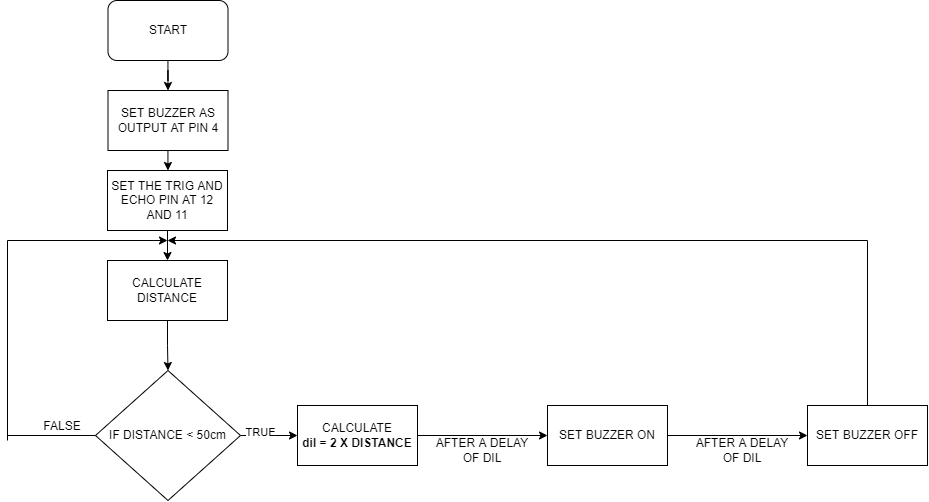

The diagram above was exported from draw.io. Its source (the exported page's mxGraphModel, read from the mxfile embedded in the PNG):
<mxGraphModel dx="1738" dy="1198" grid="1" gridSize="10" guides="1" tooltips="1" connect="1" arrows="1" fold="1" page="1" pageScale="1" pageWidth="1100" pageHeight="850" math="0" shadow="0">
  <root>
    <mxCell id="0" />
    <mxCell id="1" parent="0" />
    <mxCell id="ZmcQwT918u5prpJ3Z97y-19" style="edgeStyle=orthogonalEdgeStyle;rounded=0;orthogonalLoop=1;jettySize=auto;html=1;entryX=0.5;entryY=0;entryDx=0;entryDy=0;" edge="1" parent="1" source="ZmcQwT918u5prpJ3Z97y-1" target="ZmcQwT918u5prpJ3Z97y-17">
      <mxGeometry relative="1" as="geometry" />
    </mxCell>
    <mxCell id="ZmcQwT918u5prpJ3Z97y-1" value="START" style="rounded=1;whiteSpace=wrap;html=1;" vertex="1" parent="1">
      <mxGeometry x="490.5" y="110" width="120" height="60" as="geometry" />
    </mxCell>
    <mxCell id="ZmcQwT918u5prpJ3Z97y-21" style="edgeStyle=orthogonalEdgeStyle;rounded=0;orthogonalLoop=1;jettySize=auto;html=1;entryX=0.5;entryY=0;entryDx=0;entryDy=0;" edge="1" parent="1" source="ZmcQwT918u5prpJ3Z97y-2" target="ZmcQwT918u5prpJ3Z97y-20">
      <mxGeometry relative="1" as="geometry" />
    </mxCell>
    <mxCell id="ZmcQwT918u5prpJ3Z97y-2" value="SET THE TRIG AND ECHO PIN AT 12 AND 11" style="rounded=0;whiteSpace=wrap;html=1;" vertex="1" parent="1">
      <mxGeometry x="490" y="280" width="120" height="60" as="geometry" />
    </mxCell>
    <mxCell id="ZmcQwT918u5prpJ3Z97y-8" style="edgeStyle=orthogonalEdgeStyle;rounded=0;orthogonalLoop=1;jettySize=auto;html=1;entryX=0;entryY=0.5;entryDx=0;entryDy=0;" edge="1" parent="1" source="ZmcQwT918u5prpJ3Z97y-4" target="ZmcQwT918u5prpJ3Z97y-7">
      <mxGeometry relative="1" as="geometry" />
    </mxCell>
    <mxCell id="ZmcQwT918u5prpJ3Z97y-9" value="TRUE" style="edgeLabel;html=1;align=center;verticalAlign=middle;resizable=0;points=[];" vertex="1" connectable="0" parent="ZmcQwT918u5prpJ3Z97y-8">
      <mxGeometry x="-0.2776" y="4" relative="1" as="geometry">
        <mxPoint x="-1" as="offset" />
      </mxGeometry>
    </mxCell>
    <mxCell id="ZmcQwT918u5prpJ3Z97y-4" value="IF DISTANCE &amp;lt; 50cm" style="rhombus;whiteSpace=wrap;html=1;" vertex="1" parent="1">
      <mxGeometry x="478" y="480" width="145" height="130" as="geometry" />
    </mxCell>
    <mxCell id="ZmcQwT918u5prpJ3Z97y-26" value="" style="edgeStyle=orthogonalEdgeStyle;rounded=0;orthogonalLoop=1;jettySize=auto;html=1;" edge="1" parent="1" source="ZmcQwT918u5prpJ3Z97y-7" target="ZmcQwT918u5prpJ3Z97y-25">
      <mxGeometry relative="1" as="geometry" />
    </mxCell>
    <mxCell id="ZmcQwT918u5prpJ3Z97y-7" value="CALCULATE&lt;br&gt;&lt;b&gt;dil = 2 X DISTANCE&lt;/b&gt;" style="rounded=0;whiteSpace=wrap;html=1;" vertex="1" parent="1">
      <mxGeometry x="680" y="515" width="120" height="60" as="geometry" />
    </mxCell>
    <mxCell id="ZmcQwT918u5prpJ3Z97y-18" style="edgeStyle=orthogonalEdgeStyle;rounded=0;orthogonalLoop=1;jettySize=auto;html=1;entryX=0.5;entryY=0;entryDx=0;entryDy=0;" edge="1" parent="1" source="ZmcQwT918u5prpJ3Z97y-17" target="ZmcQwT918u5prpJ3Z97y-2">
      <mxGeometry relative="1" as="geometry" />
    </mxCell>
    <mxCell id="ZmcQwT918u5prpJ3Z97y-17" value="SET BUZZER AS OUTPUT AT PIN 4" style="rounded=0;whiteSpace=wrap;html=1;" vertex="1" parent="1">
      <mxGeometry x="490.5" y="200" width="120" height="60" as="geometry" />
    </mxCell>
    <mxCell id="ZmcQwT918u5prpJ3Z97y-23" style="edgeStyle=orthogonalEdgeStyle;rounded=0;orthogonalLoop=1;jettySize=auto;html=1;entryX=0.5;entryY=0;entryDx=0;entryDy=0;" edge="1" parent="1" source="ZmcQwT918u5prpJ3Z97y-20" target="ZmcQwT918u5prpJ3Z97y-4">
      <mxGeometry relative="1" as="geometry" />
    </mxCell>
    <mxCell id="ZmcQwT918u5prpJ3Z97y-20" value="CALCULATE DISTANCE" style="rounded=0;whiteSpace=wrap;html=1;" vertex="1" parent="1">
      <mxGeometry x="490" y="370" width="120" height="60" as="geometry" />
    </mxCell>
    <mxCell id="ZmcQwT918u5prpJ3Z97y-28" value="" style="edgeStyle=orthogonalEdgeStyle;rounded=0;orthogonalLoop=1;jettySize=auto;html=1;" edge="1" parent="1" source="ZmcQwT918u5prpJ3Z97y-25" target="ZmcQwT918u5prpJ3Z97y-27">
      <mxGeometry relative="1" as="geometry" />
    </mxCell>
    <mxCell id="ZmcQwT918u5prpJ3Z97y-25" value="SET BUZZER ON" style="whiteSpace=wrap;html=1;rounded=0;" vertex="1" parent="1">
      <mxGeometry x="930" y="515" width="120" height="60" as="geometry" />
    </mxCell>
    <mxCell id="ZmcQwT918u5prpJ3Z97y-27" value="SET BUZZER OFF" style="whiteSpace=wrap;html=1;rounded=0;" vertex="1" parent="1">
      <mxGeometry x="1190" y="515" width="120" height="60" as="geometry" />
    </mxCell>
    <mxCell id="ZmcQwT918u5prpJ3Z97y-33" value="" style="endArrow=classic;html=1;rounded=0;" edge="1" parent="1">
      <mxGeometry width="50" height="50" relative="1" as="geometry">
        <mxPoint x="1250" y="350" as="sourcePoint" />
        <mxPoint x="550" y="350" as="targetPoint" />
      </mxGeometry>
    </mxCell>
    <mxCell id="ZmcQwT918u5prpJ3Z97y-34" value="AFTER A DELAY OF DIL" style="text;html=1;strokeColor=none;fillColor=none;align=center;verticalAlign=middle;whiteSpace=wrap;rounded=0;" vertex="1" parent="1">
      <mxGeometry x="810" y="545" width="110" height="30" as="geometry" />
    </mxCell>
    <mxCell id="ZmcQwT918u5prpJ3Z97y-35" value="" style="endArrow=none;html=1;rounded=0;exitX=0.5;exitY=0;exitDx=0;exitDy=0;" edge="1" parent="1" source="ZmcQwT918u5prpJ3Z97y-27">
      <mxGeometry width="50" height="50" relative="1" as="geometry">
        <mxPoint x="1200.0000000000002" y="514.9999999999999" as="sourcePoint" />
        <mxPoint x="1250" y="350" as="targetPoint" />
      </mxGeometry>
    </mxCell>
    <mxCell id="ZmcQwT918u5prpJ3Z97y-36" value="AFTER A DELAY OF DIL" style="text;html=1;strokeColor=none;fillColor=none;align=center;verticalAlign=middle;whiteSpace=wrap;rounded=0;" vertex="1" parent="1">
      <mxGeometry x="1070" y="545" width="110" height="30" as="geometry" />
    </mxCell>
    <mxCell id="ZmcQwT918u5prpJ3Z97y-38" value="" style="endArrow=none;html=1;rounded=0;" edge="1" parent="1">
      <mxGeometry width="50" height="50" relative="1" as="geometry">
        <mxPoint x="390" y="550" as="sourcePoint" />
        <mxPoint x="390" y="350" as="targetPoint" />
      </mxGeometry>
    </mxCell>
    <mxCell id="ZmcQwT918u5prpJ3Z97y-40" value="" style="endArrow=classic;html=1;rounded=0;" edge="1" parent="1">
      <mxGeometry width="50" height="50" relative="1" as="geometry">
        <mxPoint x="390" y="350" as="sourcePoint" />
        <mxPoint x="550" y="350" as="targetPoint" />
      </mxGeometry>
    </mxCell>
    <mxCell id="ZmcQwT918u5prpJ3Z97y-45" value="FALSE" style="text;html=1;strokeColor=none;fillColor=none;align=center;verticalAlign=middle;whiteSpace=wrap;rounded=0;" vertex="1" parent="1">
      <mxGeometry x="390" y="521" width="110" height="30" as="geometry" />
    </mxCell>
    <mxCell id="ZmcQwT918u5prpJ3Z97y-46" value="" style="endArrow=none;html=1;rounded=0;entryX=0;entryY=0.5;entryDx=0;entryDy=0;" edge="1" parent="1" target="ZmcQwT918u5prpJ3Z97y-45">
      <mxGeometry width="50" height="50" relative="1" as="geometry">
        <mxPoint x="390" y="545" as="sourcePoint" />
        <mxPoint x="478" y="545" as="targetPoint" />
      </mxGeometry>
    </mxCell>
    <mxCell id="ZmcQwT918u5prpJ3Z97y-48" value="" style="endArrow=none;html=1;rounded=0;exitX=0;exitY=0.5;exitDx=0;exitDy=0;" edge="1" parent="1" source="ZmcQwT918u5prpJ3Z97y-4">
      <mxGeometry width="50" height="50" relative="1" as="geometry">
        <mxPoint x="478" y="545" as="sourcePoint" />
        <mxPoint x="390" y="545" as="targetPoint" />
      </mxGeometry>
    </mxCell>
  </root>
</mxGraphModel>